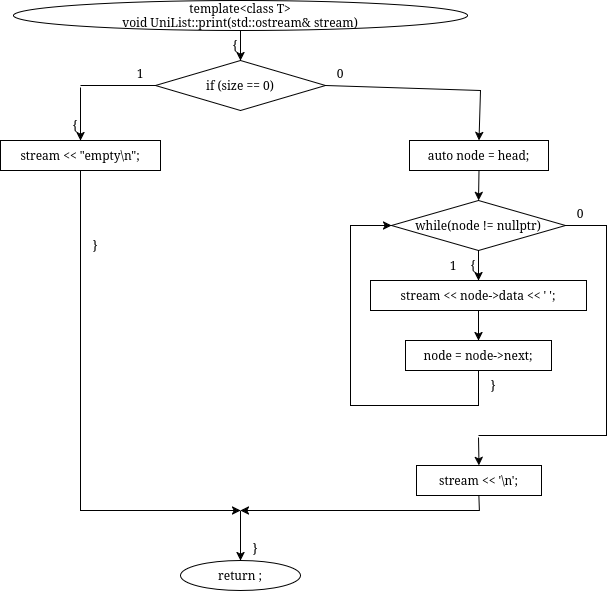

The diagram above was exported from draw.io. Its source (the exported page's mxGraphModel, read from the mxfile embedded in the PNG):
<mxGraphModel dx="45" dy="645" grid="1" gridSize="10" guides="1" tooltips="1" connect="1" arrows="1" fold="1" page="1" pageScale="1" pageWidth="850" pageHeight="1100" math="0" shadow="0">
  <root>
    <mxCell id="0" />
    <mxCell id="1" parent="0" />
    <mxCell id="wMTyb6-KVzNWYsJpBsUY-1365" parent="1" style="ellipse;whiteSpace=wrap;html=1;" value="&lt;div&gt;template&amp;lt;class T&amp;gt;&lt;/div&gt;&lt;div&gt;void UniList::print(std::ostream&amp;amp; stream)&lt;/div&gt;" vertex="1">
      <mxGeometry height="30" width="454" x="1133" y="790" as="geometry" />
    </mxCell>
    <mxCell id="wMTyb6-KVzNWYsJpBsUY-1366" parent="1" style="text;html=1;whiteSpace=wrap;strokeColor=none;fillColor=none;align=center;verticalAlign=middle;rounded=0;" value="{" vertex="1">
      <mxGeometry height="16" width="20" x="1345" y="827" as="geometry" />
    </mxCell>
    <mxCell id="wMTyb6-KVzNWYsJpBsUY-1367" parent="1" style="rhombus;whiteSpace=wrap;html=1;" value="if (size == 0)" vertex="1">
      <mxGeometry height="50" width="170" x="1275" y="850" as="geometry" />
    </mxCell>
    <mxCell id="wMTyb6-KVzNWYsJpBsUY-1368" parent="1" style="text;html=1;whiteSpace=wrap;strokeColor=none;fillColor=none;align=center;verticalAlign=middle;rounded=0;" value="1" vertex="1">
      <mxGeometry height="16" width="20" x="1250" y="855" as="geometry" />
    </mxCell>
    <mxCell id="wMTyb6-KVzNWYsJpBsUY-1369" parent="1" style="text;html=1;whiteSpace=wrap;strokeColor=none;fillColor=none;align=center;verticalAlign=middle;rounded=0;" value="0" vertex="1">
      <mxGeometry height="16" width="20" x="1450" y="855" as="geometry" />
    </mxCell>
    <mxCell id="wMTyb6-KVzNWYsJpBsUY-1370" parent="1" style="text;html=1;whiteSpace=wrap;strokeColor=none;fillColor=none;align=center;verticalAlign=middle;rounded=0;" value="{" vertex="1">
      <mxGeometry height="16" width="20" x="1185" y="907" as="geometry" />
    </mxCell>
    <mxCell id="wMTyb6-KVzNWYsJpBsUY-1371" parent="1" style="rounded=0;whiteSpace=wrap;html=1;fillColor=none;strokeColor=none;" value="" vertex="1">
      <mxGeometry height="2" width="2" x="1199" y="875" as="geometry" />
    </mxCell>
    <mxCell id="wMTyb6-KVzNWYsJpBsUY-1372" parent="1" style="rounded=0;whiteSpace=wrap;html=1;" value="stream &lt;&lt; &quot;empty\n&quot;;" vertex="1">
      <mxGeometry height="30" width="160" x="1120" y="930" as="geometry" />
    </mxCell>
    <mxCell id="wMTyb6-KVzNWYsJpBsUY-1373" parent="1" style="ellipse;whiteSpace=wrap;html=1;" value="return ;" vertex="1">
      <mxGeometry height="30" width="120" x="1300" y="1350" as="geometry" />
    </mxCell>
    <mxCell id="wMTyb6-KVzNWYsJpBsUY-1374" parent="1" style="text;html=1;whiteSpace=wrap;strokeColor=none;fillColor=none;align=center;verticalAlign=middle;rounded=0;" value="}" vertex="1">
      <mxGeometry height="16" width="20" x="1205" y="1027" as="geometry" />
    </mxCell>
    <mxCell id="wMTyb6-KVzNWYsJpBsUY-1375" parent="1" style="rounded=0;whiteSpace=wrap;html=1;fillColor=none;strokeColor=none;" value="" vertex="1">
      <mxGeometry height="2" width="2" x="1359" y="1080" as="geometry" />
    </mxCell>
    <mxCell id="wMTyb6-KVzNWYsJpBsUY-1387" edge="1" parent="1" source="wMTyb6-KVzNWYsJpBsUY-1365" style="endArrow=classic;html=1;rounded=0;exitX=0.5;exitY=1;exitDx=0;exitDy=0;entryX=0.5;entryY=0;entryDx=0;entryDy=0;" target="wMTyb6-KVzNWYsJpBsUY-1367" value="">
      <mxGeometry relative="1" as="geometry" />
    </mxCell>
    <mxCell id="wMTyb6-KVzNWYsJpBsUY-1388" edge="1" parent="1" source="wMTyb6-KVzNWYsJpBsUY-1367" style="endArrow=none;html=1;rounded=0;exitX=0;exitY=0.5;exitDx=0;exitDy=0;entryX=0.5;entryY=0;entryDx=0;entryDy=0;" target="wMTyb6-KVzNWYsJpBsUY-1371" value="">
      <mxGeometry relative="1" as="geometry">
        <Array as="points">
          <mxPoint x="1275" y="875" />
          <mxPoint x="1200" y="875" />
        </Array>
      </mxGeometry>
    </mxCell>
    <mxCell id="wMTyb6-KVzNWYsJpBsUY-1389" edge="1" parent="1" source="wMTyb6-KVzNWYsJpBsUY-1371" style="endArrow=classic;html=1;rounded=0;exitX=0.5;exitY=1;exitDx=0;exitDy=0;entryX=0.5;entryY=0;entryDx=0;entryDy=0;" target="wMTyb6-KVzNWYsJpBsUY-1372" value="">
      <mxGeometry relative="1" as="geometry" />
    </mxCell>
    <mxCell id="wMTyb6-KVzNWYsJpBsUY-1400" parent="1" style="rounded=0;whiteSpace=wrap;html=1;" value="auto node = head;" vertex="1">
      <mxGeometry height="30" width="139" x="1529" y="930" as="geometry" />
    </mxCell>
    <mxCell id="wMTyb6-KVzNWYsJpBsUY-1401" parent="1" style="rhombus;whiteSpace=wrap;html=1;" value="while(node != nullptr)" vertex="1">
      <mxGeometry height="50" width="174" x="1511" y="990" as="geometry" />
    </mxCell>
    <mxCell id="wMTyb6-KVzNWYsJpBsUY-1402" parent="1" style="text;html=1;whiteSpace=wrap;strokeColor=none;fillColor=none;align=center;verticalAlign=middle;rounded=0;" value="{" vertex="1">
      <mxGeometry height="16" width="20" x="1583" y="1047" as="geometry" />
    </mxCell>
    <mxCell id="wMTyb6-KVzNWYsJpBsUY-1403" parent="1" style="text;html=1;whiteSpace=wrap;strokeColor=none;fillColor=none;align=center;verticalAlign=middle;rounded=0;" value="1" vertex="1">
      <mxGeometry height="16" width="20" x="1563" y="1047" as="geometry" />
    </mxCell>
    <mxCell id="wMTyb6-KVzNWYsJpBsUY-1404" parent="1" style="text;html=1;whiteSpace=wrap;strokeColor=none;fillColor=none;align=center;verticalAlign=middle;rounded=0;" value="0" vertex="1">
      <mxGeometry height="16" width="20" x="1690" y="995" as="geometry" />
    </mxCell>
    <mxCell id="wMTyb6-KVzNWYsJpBsUY-1405" parent="1" style="rounded=0;whiteSpace=wrap;html=1;" value="stream &lt;&lt; node-&gt;data &lt;&lt; ' ';" vertex="1">
      <mxGeometry height="30" width="216" x="1490" y="1070" as="geometry" />
    </mxCell>
    <mxCell id="wMTyb6-KVzNWYsJpBsUY-1406" parent="1" style="rounded=0;whiteSpace=wrap;html=1;" value="node = node-&gt;next;" vertex="1">
      <mxGeometry height="30" width="146" x="1525" y="1130" as="geometry" />
    </mxCell>
    <mxCell id="wMTyb6-KVzNWYsJpBsUY-1407" parent="1" style="text;html=1;whiteSpace=wrap;strokeColor=none;fillColor=none;align=center;verticalAlign=middle;rounded=0;" value="}" vertex="1">
      <mxGeometry height="16" width="20" x="1603" y="1167" as="geometry" />
    </mxCell>
    <mxCell id="wMTyb6-KVzNWYsJpBsUY-1408" parent="1" style="rounded=0;whiteSpace=wrap;html=1;fillColor=none;strokeColor=none;" value="" vertex="1">
      <mxGeometry height="2" width="2" x="1597" y="1225" as="geometry" />
    </mxCell>
    <mxCell id="wMTyb6-KVzNWYsJpBsUY-1409" parent="1" style="rounded=0;whiteSpace=wrap;html=1;" value="stream &lt;&lt; '\n';" vertex="1">
      <mxGeometry height="30" width="125" x="1536" y="1255" as="geometry" />
    </mxCell>
    <mxCell id="wMTyb6-KVzNWYsJpBsUY-1410" parent="1" style="text;html=1;whiteSpace=wrap;strokeColor=none;fillColor=none;align=center;verticalAlign=middle;rounded=0;" value="}" vertex="1">
      <mxGeometry height="16" width="20" x="1365" y="1330" as="geometry" />
    </mxCell>
    <mxCell id="wMTyb6-KVzNWYsJpBsUY-1411" edge="1" parent="1" source="wMTyb6-KVzNWYsJpBsUY-1400" style="endArrow=classic;html=1;rounded=0;exitX=0.5;exitY=1;exitDx=0;exitDy=0;entryX=0.5;entryY=0;entryDx=0;entryDy=0;" target="wMTyb6-KVzNWYsJpBsUY-1401" value="">
      <mxGeometry relative="1" as="geometry" />
    </mxCell>
    <mxCell id="wMTyb6-KVzNWYsJpBsUY-1412" edge="1" parent="1" source="wMTyb6-KVzNWYsJpBsUY-1401" style="endArrow=classic;html=1;rounded=0;exitX=0.5;exitY=1;exitDx=0;exitDy=0;entryX=0.5;entryY=0;entryDx=0;entryDy=0;" target="wMTyb6-KVzNWYsJpBsUY-1405" value="">
      <mxGeometry relative="1" as="geometry" />
    </mxCell>
    <mxCell id="wMTyb6-KVzNWYsJpBsUY-1413" edge="1" parent="1" source="wMTyb6-KVzNWYsJpBsUY-1405" style="endArrow=classic;html=1;rounded=0;exitX=0.5;exitY=1;exitDx=0;exitDy=0;entryX=0.5;entryY=0;entryDx=0;entryDy=0;" target="wMTyb6-KVzNWYsJpBsUY-1406" value="">
      <mxGeometry relative="1" as="geometry" />
    </mxCell>
    <mxCell id="wMTyb6-KVzNWYsJpBsUY-1414" edge="1" parent="1" source="wMTyb6-KVzNWYsJpBsUY-1406" style="endArrow=classic;html=1;rounded=0;exitX=0.5;exitY=1;exitDx=0;exitDy=0;entryX=0;entryY=0.5;entryDx=0;entryDy=0;" target="wMTyb6-KVzNWYsJpBsUY-1401" value="">
      <mxGeometry relative="1" as="geometry">
        <Array as="points">
          <mxPoint x="1598" y="1195" />
          <mxPoint x="1470" y="1195" />
          <mxPoint x="1470" y="1015" />
        </Array>
      </mxGeometry>
    </mxCell>
    <mxCell id="wMTyb6-KVzNWYsJpBsUY-1415" edge="1" parent="1" source="wMTyb6-KVzNWYsJpBsUY-1401" style="endArrow=none;html=1;rounded=0;exitX=1;exitY=0.5;exitDx=0;exitDy=0;entryX=0.5;entryY=0;entryDx=0;entryDy=0;" target="wMTyb6-KVzNWYsJpBsUY-1408" value="">
      <mxGeometry relative="1" as="geometry">
        <Array as="points">
          <mxPoint x="1726" y="1015" />
          <mxPoint x="1726" y="1225" />
          <mxPoint x="1598" y="1225" />
        </Array>
      </mxGeometry>
    </mxCell>
    <mxCell id="wMTyb6-KVzNWYsJpBsUY-1416" edge="1" parent="1" source="wMTyb6-KVzNWYsJpBsUY-1408" style="endArrow=classic;html=1;rounded=0;exitX=0.5;exitY=1;exitDx=0;exitDy=0;entryX=0.5;entryY=0;entryDx=0;entryDy=0;" target="wMTyb6-KVzNWYsJpBsUY-1409" value="">
      <mxGeometry relative="1" as="geometry" />
    </mxCell>
    <mxCell id="wMTyb6-KVzNWYsJpBsUY-1417" edge="1" parent="1" source="wMTyb6-KVzNWYsJpBsUY-1372" style="endArrow=classic;html=1;rounded=0;exitX=0.5;exitY=1;exitDx=0;exitDy=0;" value="">
      <mxGeometry height="50" relative="1" width="50" as="geometry">
        <Array as="points">
          <mxPoint x="1200" y="1300" />
        </Array>
        <mxPoint x="1260" y="1170" as="sourcePoint" />
        <mxPoint x="1360" y="1300" as="targetPoint" />
      </mxGeometry>
    </mxCell>
    <mxCell id="wMTyb6-KVzNWYsJpBsUY-1418" edge="1" parent="1" source="wMTyb6-KVzNWYsJpBsUY-1367" style="endArrow=classic;html=1;rounded=0;exitX=1;exitY=0.5;exitDx=0;exitDy=0;entryX=0.5;entryY=0;entryDx=0;entryDy=0;" target="wMTyb6-KVzNWYsJpBsUY-1400" value="">
      <mxGeometry height="50" relative="1" width="50" as="geometry">
        <Array as="points">
          <mxPoint x="1600" y="880" />
        </Array>
        <mxPoint x="1260" y="1170" as="sourcePoint" />
        <mxPoint x="1310" y="1120" as="targetPoint" />
      </mxGeometry>
    </mxCell>
    <mxCell id="wMTyb6-KVzNWYsJpBsUY-1419" edge="1" parent="1" source="wMTyb6-KVzNWYsJpBsUY-1409" style="endArrow=classic;html=1;rounded=0;exitX=0.5;exitY=1;exitDx=0;exitDy=0;" value="">
      <mxGeometry height="50" relative="1" width="50" as="geometry">
        <Array as="points">
          <mxPoint x="1599" y="1300" />
        </Array>
        <mxPoint x="1290" y="1190" as="sourcePoint" />
        <mxPoint x="1360" y="1300" as="targetPoint" />
      </mxGeometry>
    </mxCell>
    <mxCell id="wMTyb6-KVzNWYsJpBsUY-1420" edge="1" parent="1" style="endArrow=classic;html=1;rounded=0;entryX=0.5;entryY=0;entryDx=0;entryDy=0;" target="wMTyb6-KVzNWYsJpBsUY-1373" value="">
      <mxGeometry height="50" relative="1" width="50" as="geometry">
        <mxPoint x="1360" y="1300" as="sourcePoint" />
        <mxPoint x="1340" y="1140" as="targetPoint" />
      </mxGeometry>
    </mxCell>
  </root>
</mxGraphModel>